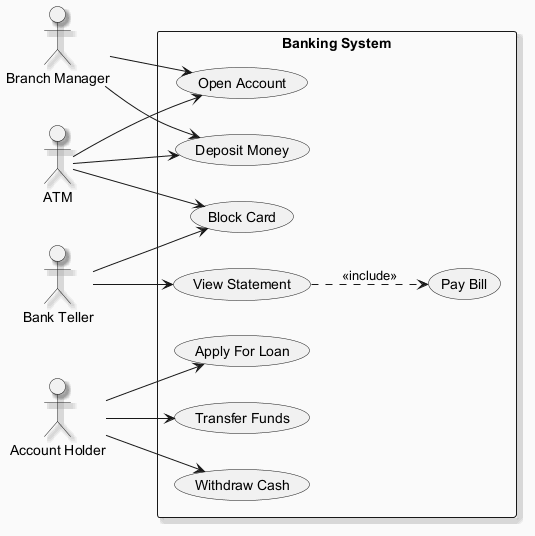

The diagram above was rendered by PlantUML. Its source (embedded in the PNG):
@startuml
skinparam backgroundColor #FAFAFA
skinparam classBackgroundColor #FFF3E0
skinparam classBorderColor #E65100
skinparam shadowing true
left to right direction
actor "ATM" as A
actor "Branch Manager" as BM
actor "Bank Teller" as BT
actor "Account Holder" as AH
rectangle "Banking System" {
  usecase "Deposit Money" as UC_DepositMoney
  usecase "View Statement" as UC_ViewStatement
  usecase "Apply For Loan" as UC_ApplyForLoan
  usecase "Transfer Funds" as UC_TransferFunds
  usecase "Block Card" as UC_BlockCard
  usecase "Open Account" as UC_OpenAccount
  usecase "Withdraw Cash" as UC_WithdrawCash
  usecase "Pay Bill" as UC_PayBill
}
A --> UC_BlockCard
A --> UC_OpenAccount
A --> UC_DepositMoney
BM --> UC_DepositMoney
BM --> UC_OpenAccount
BT --> UC_BlockCard
BT --> UC_ViewStatement
AH --> UC_WithdrawCash
AH --> UC_ApplyForLoan
AH --> UC_TransferFunds
UC_ViewStatement ..> UC_PayBill : <<include>>
@enduml